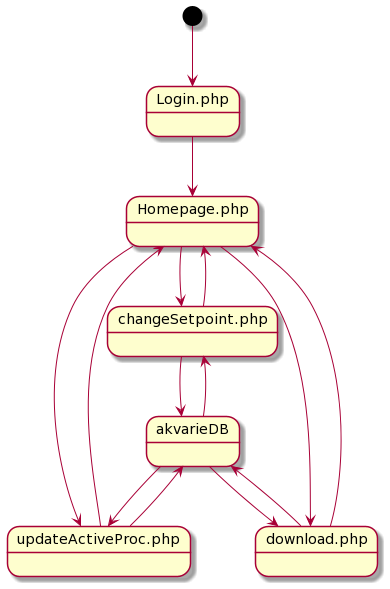

The diagram above was rendered by PlantUML. Its source (embedded in the PNG):
@startuml
[*] --> Login.php

Login.php --> Homepage.php

Homepage.php -->changeSetpoint.php
changeSetpoint.php --> akvarieDB
akvarieDB --> changeSetpoint.php
changeSetpoint.php --> Homepage.php

Homepage.php -->updateActiveProc.php
updateActiveProc.php --> akvarieDB
akvarieDB --> updateActiveProc.php
updateActiveProc.php --> Homepage.php

Homepage.php --> download.php
download.php --> akvarieDB
akvarieDB --> download.php
download.php --> Homepage.php
@enduml